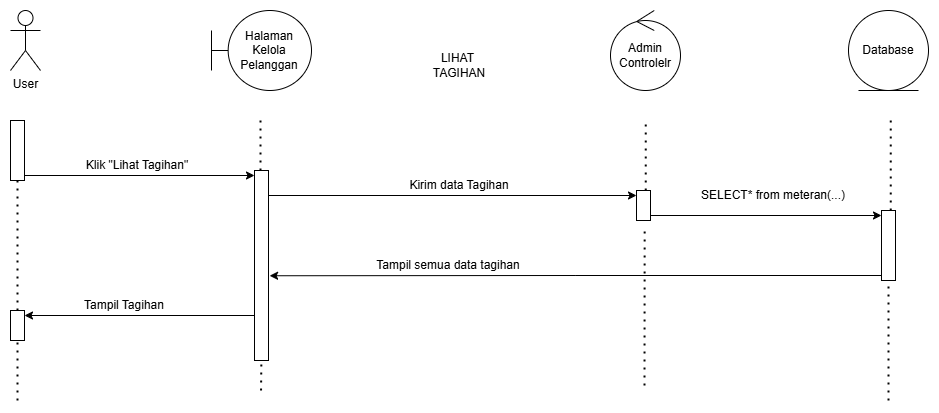

The diagram above was exported from draw.io. Its source (the exported page's mxGraphModel, read from the mxfile embedded in the PNG):
<mxGraphModel dx="2084" dy="1054" grid="1" gridSize="10" guides="1" tooltips="1" connect="1" arrows="1" fold="1" page="1" pageScale="1" pageWidth="827" pageHeight="1169" math="0" shadow="0">
  <root>
    <mxCell id="0" />
    <mxCell id="1" parent="0" />
    <mxCell id="2" edge="1" parent="1" source="6" style="endArrow=none;dashed=1;html=1;dashPattern=1 3;strokeWidth=2;rounded=0;" value="">
      <mxGeometry height="50" relative="1" width="50" as="geometry">
        <mxPoint x="5466.75" y="755" as="sourcePoint" />
        <mxPoint x="5471.25" y="265" as="targetPoint" />
      </mxGeometry>
    </mxCell>
    <mxCell id="3" edge="1" parent="1" source="11" style="endArrow=none;dashed=1;html=1;dashPattern=1 3;strokeWidth=2;rounded=0;" value="">
      <mxGeometry height="50" relative="1" width="50" as="geometry">
        <mxPoint x="6090.75" y="755" as="sourcePoint" />
        <mxPoint x="6095.25" y="265" as="targetPoint" />
      </mxGeometry>
    </mxCell>
    <mxCell id="4" edge="1" parent="1" source="23" style="endArrow=none;dashed=1;html=1;dashPattern=1 3;strokeWidth=2;rounded=0;" target="6" value="">
      <mxGeometry height="50" relative="1" width="50" as="geometry">
        <mxPoint x="5466.75" y="755" as="sourcePoint" />
        <mxPoint x="5471.25" y="265" as="targetPoint" />
      </mxGeometry>
    </mxCell>
    <mxCell id="5" edge="1" parent="1" style="endArrow=none;dashed=1;html=1;dashPattern=1 3;strokeWidth=2;rounded=0;" target="13" value="">
      <mxGeometry height="50" relative="1" width="50" as="geometry">
        <mxPoint x="6338" y="545" as="sourcePoint" />
        <mxPoint x="6340.25" y="265" as="targetPoint" />
      </mxGeometry>
    </mxCell>
    <mxCell id="6" parent="1" style="html=1;points=[[0,0,0,0,5],[0,1,0,0,-5],[1,0,0,0,5],[1,1,0,0,-5]];perimeter=orthogonalPerimeter;outlineConnect=0;targetShapes=umlLifeline;portConstraint=eastwest;newEdgeStyle={&quot;curved&quot;:0,&quot;rounded&quot;:0};" value="" vertex="1">
      <mxGeometry height="60" width="14" x="5460" y="265" as="geometry" />
    </mxCell>
    <mxCell id="7" edge="1" parent="1" source="6" style="edgeStyle=orthogonalEdgeStyle;rounded=0;orthogonalLoop=1;jettySize=auto;html=1;curved=0;exitX=1;exitY=1;exitDx=0;exitDy=-5;exitPerimeter=0;">
      <mxGeometry relative="1" as="geometry">
        <mxPoint x="5704" y="320" as="targetPoint" />
      </mxGeometry>
    </mxCell>
    <mxCell id="8" parent="1" style="shape=umlBoundary;whiteSpace=wrap;html=1;" value="Halaman Kelola Pelanggan" vertex="1">
      <mxGeometry height="80" width="100" x="5661" y="155" as="geometry" />
    </mxCell>
    <mxCell id="9" parent="1" style="ellipse;shape=umlControl;whiteSpace=wrap;html=1;" value="Admin Controlelr" vertex="1">
      <mxGeometry height="80" width="70" x="6060" y="155" as="geometry" />
    </mxCell>
    <mxCell id="10" edge="1" parent="1" source="11" style="edgeStyle=orthogonalEdgeStyle;rounded=0;orthogonalLoop=1;jettySize=auto;html=1;curved=0;exitX=1;exitY=1;exitDx=0;exitDy=-5;exitPerimeter=0;entryX=0;entryY=0;entryDx=0;entryDy=5;entryPerimeter=0;" target="13">
      <mxGeometry relative="1" as="geometry">
        <mxPoint x="6328" y="360.3478260869566" as="targetPoint" />
      </mxGeometry>
    </mxCell>
    <mxCell id="11" parent="1" style="html=1;points=[[0,0,0,0,5],[0,1,0,0,-5],[1,0,0,0,5],[1,1,0,0,-5]];perimeter=orthogonalPerimeter;outlineConnect=0;targetShapes=umlLifeline;portConstraint=eastwest;newEdgeStyle={&quot;curved&quot;:0,&quot;rounded&quot;:0};" value="" vertex="1">
      <mxGeometry height="30" width="14" x="6086" y="335" as="geometry" />
    </mxCell>
    <mxCell id="12" edge="1" parent="1" style="edgeStyle=orthogonalEdgeStyle;rounded=0;orthogonalLoop=1;jettySize=auto;html=1;curved=0;exitX=1;exitY=1;exitDx=0;exitDy=-5;exitPerimeter=0;entryX=0;entryY=0;entryDx=0;entryDy=5;entryPerimeter=0;" target="11">
      <mxGeometry relative="1" as="geometry">
        <mxPoint x="5718" y="340" as="sourcePoint" />
      </mxGeometry>
    </mxCell>
    <mxCell id="13" parent="1" style="html=1;points=[[0,0,0,0,5],[0,1,0,0,-5],[1,0,0,0,5],[1,1,0,0,-5]];perimeter=orthogonalPerimeter;outlineConnect=0;targetShapes=umlLifeline;portConstraint=eastwest;newEdgeStyle={&quot;curved&quot;:0,&quot;rounded&quot;:0};" value="" vertex="1">
      <mxGeometry height="70" width="14" x="6331" y="355" as="geometry" />
    </mxCell>
    <mxCell id="14" edge="1" parent="1" style="endArrow=none;dashed=1;html=1;dashPattern=1 3;strokeWidth=2;rounded=0;" value="">
      <mxGeometry height="50" relative="1" width="50" as="geometry">
        <mxPoint x="6094" y="530" as="sourcePoint" />
        <mxPoint x="6094.169999999999" y="370" as="targetPoint" />
      </mxGeometry>
    </mxCell>
    <mxCell id="15" edge="1" parent="1" style="endArrow=none;dashed=1;html=1;dashPattern=1 3;strokeWidth=2;rounded=0;" target="23" value="">
      <mxGeometry height="50" relative="1" width="50" as="geometry">
        <mxPoint x="5467" y="545" as="sourcePoint" />
        <mxPoint x="5467" y="325" as="targetPoint" />
      </mxGeometry>
    </mxCell>
    <mxCell id="16" edge="1" parent="1" style="edgeStyle=orthogonalEdgeStyle;rounded=0;orthogonalLoop=1;jettySize=auto;html=1;curved=0;exitX=0;exitY=1;exitDx=0;exitDy=-5;exitPerimeter=0;entryX=1;entryY=0;entryDx=0;entryDy=5;entryPerimeter=0;" target="23">
      <mxGeometry relative="1" as="geometry">
        <mxPoint x="5704" y="460" as="sourcePoint" />
        <mxPoint x="5484" y="460" as="targetPoint" />
      </mxGeometry>
    </mxCell>
    <mxCell id="17" edge="1" parent="1" style="endArrow=none;dashed=1;html=1;dashPattern=1 3;strokeWidth=2;rounded=0;" value="">
      <mxGeometry height="50" relative="1" width="50" as="geometry">
        <mxPoint x="5710" y="315" as="sourcePoint" />
        <mxPoint x="5710" y="265" as="targetPoint" />
      </mxGeometry>
    </mxCell>
    <mxCell id="18" parent="1" style="html=1;points=[[0,0,0,0,5],[0,1,0,0,-5],[1,0,0,0,5],[1,1,0,0,-5]];perimeter=orthogonalPerimeter;outlineConnect=0;targetShapes=umlLifeline;portConstraint=eastwest;newEdgeStyle={&quot;curved&quot;:0,&quot;rounded&quot;:0};" value="" vertex="1">
      <mxGeometry height="190" width="14" x="5704" y="315" as="geometry" />
    </mxCell>
    <mxCell id="19" parent="1" style="text;html=1;whiteSpace=wrap;strokeColor=none;fillColor=none;align=center;verticalAlign=middle;rounded=0;" value="Klik &quot;Lihat Tagihan&quot;" vertex="1">
      <mxGeometry height="30" width="166" x="5504" y="295" as="geometry" />
    </mxCell>
    <mxCell id="20" parent="1" style="text;html=1;whiteSpace=wrap;strokeColor=none;fillColor=none;align=center;verticalAlign=middle;rounded=0;" value="Kirim data Tagihan" vertex="1">
      <mxGeometry height="30" width="398" x="5710" y="315" as="geometry" />
    </mxCell>
    <mxCell id="21" parent="1" style="text;html=1;whiteSpace=wrap;strokeColor=none;fillColor=none;align=center;verticalAlign=middle;rounded=0;" value="SELECT* from meteran(...)" vertex="1">
      <mxGeometry height="30" width="192" x="6127" y="325" as="geometry" />
    </mxCell>
    <mxCell id="22" parent="1" style="text;html=1;whiteSpace=wrap;strokeColor=none;fillColor=none;align=center;verticalAlign=middle;rounded=0;" value="Tampil semua data tagihan" vertex="1">
      <mxGeometry height="30" width="350" x="5723" y="395" as="geometry" />
    </mxCell>
    <mxCell id="23" parent="1" style="html=1;points=[[0,0,0,0,5],[0,1,0,0,-5],[1,0,0,0,5],[1,1,0,0,-5]];perimeter=orthogonalPerimeter;outlineConnect=0;targetShapes=umlLifeline;portConstraint=eastwest;newEdgeStyle={&quot;curved&quot;:0,&quot;rounded&quot;:0};" value="" vertex="1">
      <mxGeometry height="30" width="14" x="5460" y="455" as="geometry" />
    </mxCell>
    <mxCell id="24" parent="1" style="text;html=1;whiteSpace=wrap;strokeColor=none;fillColor=none;align=center;verticalAlign=middle;rounded=0;" value="Tampil Tagihan" vertex="1">
      <mxGeometry height="30" width="120" x="5514" y="435" as="geometry" />
    </mxCell>
    <mxCell id="25" edge="1" parent="1" style="edgeStyle=orthogonalEdgeStyle;rounded=0;orthogonalLoop=1;jettySize=auto;html=1;curved=0;exitX=0;exitY=1;exitDx=0;exitDy=-5;exitPerimeter=0;entryX=1.079;entryY=0.554;entryDx=0;entryDy=0;entryPerimeter=0;" target="18">
      <mxGeometry relative="1" as="geometry">
        <mxPoint x="6331" y="420" as="sourcePoint" />
        <mxPoint x="6099.999999999999" y="420" as="targetPoint" />
      </mxGeometry>
    </mxCell>
    <mxCell id="26" parent="1" style="shape=umlActor;verticalLabelPosition=bottom;verticalAlign=top;html=1;" value="User" vertex="1">
      <mxGeometry height="60" width="30" x="5460" y="155" as="geometry" />
    </mxCell>
    <mxCell id="27" edge="1" parent="1" source="13" style="endArrow=none;dashed=1;html=1;dashPattern=1 3;strokeWidth=2;rounded=0;" value="">
      <mxGeometry height="50" relative="1" width="50" as="geometry">
        <mxPoint x="6335.75" y="755" as="sourcePoint" />
        <mxPoint x="6340.25" y="265" as="targetPoint" />
      </mxGeometry>
    </mxCell>
    <mxCell id="28" edge="1" parent="1" style="endArrow=none;dashed=1;html=1;dashPattern=1 3;strokeWidth=2;rounded=0;" value="">
      <mxGeometry height="50" relative="1" width="50" as="geometry">
        <mxPoint x="5710.55" y="535" as="sourcePoint" />
        <mxPoint x="5710.88" y="505" as="targetPoint" />
      </mxGeometry>
    </mxCell>
    <mxCell id="29" parent="1" style="ellipse;shape=umlEntity;whiteSpace=wrap;html=1;" value="Database" vertex="1">
      <mxGeometry height="80" width="80" x="6298" y="155" as="geometry" />
    </mxCell>
    <mxCell id="30" parent="1" style="text;html=1;whiteSpace=wrap;strokeColor=none;fillColor=none;align=center;verticalAlign=middle;rounded=0;" value="LIHAT&amp;nbsp;&lt;br&gt;TAGIHAN" vertex="1">
      <mxGeometry height="30" width="60" x="5879" y="195" as="geometry" />
    </mxCell>
  </root>
</mxGraphModel>